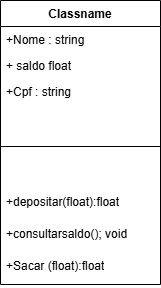

The diagram above was exported from draw.io. Its source (the exported page's mxGraphModel, read from the mxfile embedded in the PNG):
<mxGraphModel dx="1106" dy="605" grid="1" gridSize="10" guides="1" tooltips="1" connect="1" arrows="1" fold="1" page="1" pageScale="1" pageWidth="827" pageHeight="1169" math="0" shadow="0">
  <root>
    <mxCell id="0" />
    <mxCell id="1" parent="0" />
    <mxCell id="k9ztlkWAMIw8APLpamMy-9" value="Classname" style="swimlane;fontStyle=1;align=center;verticalAlign=top;childLayout=stackLayout;horizontal=1;startSize=26;horizontalStack=0;resizeParent=1;resizeParentMax=0;resizeLast=0;collapsible=1;marginBottom=0;whiteSpace=wrap;html=1;" vertex="1" parent="1">
      <mxGeometry x="330" y="870" width="160" height="284" as="geometry" />
    </mxCell>
    <mxCell id="k9ztlkWAMIw8APLpamMy-10" value="+Nome : string&amp;nbsp;" style="text;strokeColor=none;fillColor=none;align=left;verticalAlign=top;spacingLeft=4;spacingRight=4;overflow=hidden;rotatable=0;points=[[0,0.5],[1,0.5]];portConstraint=eastwest;whiteSpace=wrap;html=1;" vertex="1" parent="k9ztlkWAMIw8APLpamMy-9">
      <mxGeometry y="26" width="160" height="26" as="geometry" />
    </mxCell>
    <mxCell id="k9ztlkWAMIw8APLpamMy-14" value="+ saldo float" style="text;strokeColor=none;fillColor=none;align=left;verticalAlign=top;spacingLeft=4;spacingRight=4;overflow=hidden;rotatable=0;points=[[0,0.5],[1,0.5]];portConstraint=eastwest;whiteSpace=wrap;html=1;" vertex="1" parent="k9ztlkWAMIw8APLpamMy-9">
      <mxGeometry y="52" width="160" height="26" as="geometry" />
    </mxCell>
    <mxCell id="k9ztlkWAMIw8APLpamMy-13" value="+Cpf : string" style="text;strokeColor=none;fillColor=none;align=left;verticalAlign=top;spacingLeft=4;spacingRight=4;overflow=hidden;rotatable=0;points=[[0,0.5],[1,0.5]];portConstraint=eastwest;whiteSpace=wrap;html=1;" vertex="1" parent="k9ztlkWAMIw8APLpamMy-9">
      <mxGeometry y="78" width="160" height="26" as="geometry" />
    </mxCell>
    <mxCell id="k9ztlkWAMIw8APLpamMy-11" value="" style="line;strokeWidth=1;fillColor=none;align=left;verticalAlign=middle;spacingTop=-1;spacingLeft=3;spacingRight=3;rotatable=0;labelPosition=right;points=[];portConstraint=eastwest;strokeColor=inherit;" vertex="1" parent="k9ztlkWAMIw8APLpamMy-9">
      <mxGeometry y="104" width="160" height="84" as="geometry" />
    </mxCell>
    <mxCell id="k9ztlkWAMIw8APLpamMy-15" value="&lt;div&gt;+depositar(float):float&lt;/div&gt;" style="text;strokeColor=none;fillColor=none;align=left;verticalAlign=top;spacingLeft=4;spacingRight=4;overflow=hidden;rotatable=0;points=[[0,0.5],[1,0.5]];portConstraint=eastwest;whiteSpace=wrap;html=1;" vertex="1" parent="k9ztlkWAMIw8APLpamMy-9">
      <mxGeometry y="188" width="160" height="32" as="geometry" />
    </mxCell>
    <mxCell id="k9ztlkWAMIw8APLpamMy-16" value="+consultarsaldo(); void" style="text;strokeColor=none;fillColor=none;align=left;verticalAlign=top;spacingLeft=4;spacingRight=4;overflow=hidden;rotatable=0;points=[[0,0.5],[1,0.5]];portConstraint=eastwest;whiteSpace=wrap;html=1;" vertex="1" parent="k9ztlkWAMIw8APLpamMy-9">
      <mxGeometry y="220" width="160" height="32" as="geometry" />
    </mxCell>
    <mxCell id="k9ztlkWAMIw8APLpamMy-12" value="+Sacar (float):float&lt;div&gt;&lt;br&gt;&lt;/div&gt;" style="text;strokeColor=none;fillColor=none;align=left;verticalAlign=top;spacingLeft=4;spacingRight=4;overflow=hidden;rotatable=0;points=[[0,0.5],[1,0.5]];portConstraint=eastwest;whiteSpace=wrap;html=1;" vertex="1" parent="k9ztlkWAMIw8APLpamMy-9">
      <mxGeometry y="252" width="160" height="32" as="geometry" />
    </mxCell>
  </root>
</mxGraphModel>